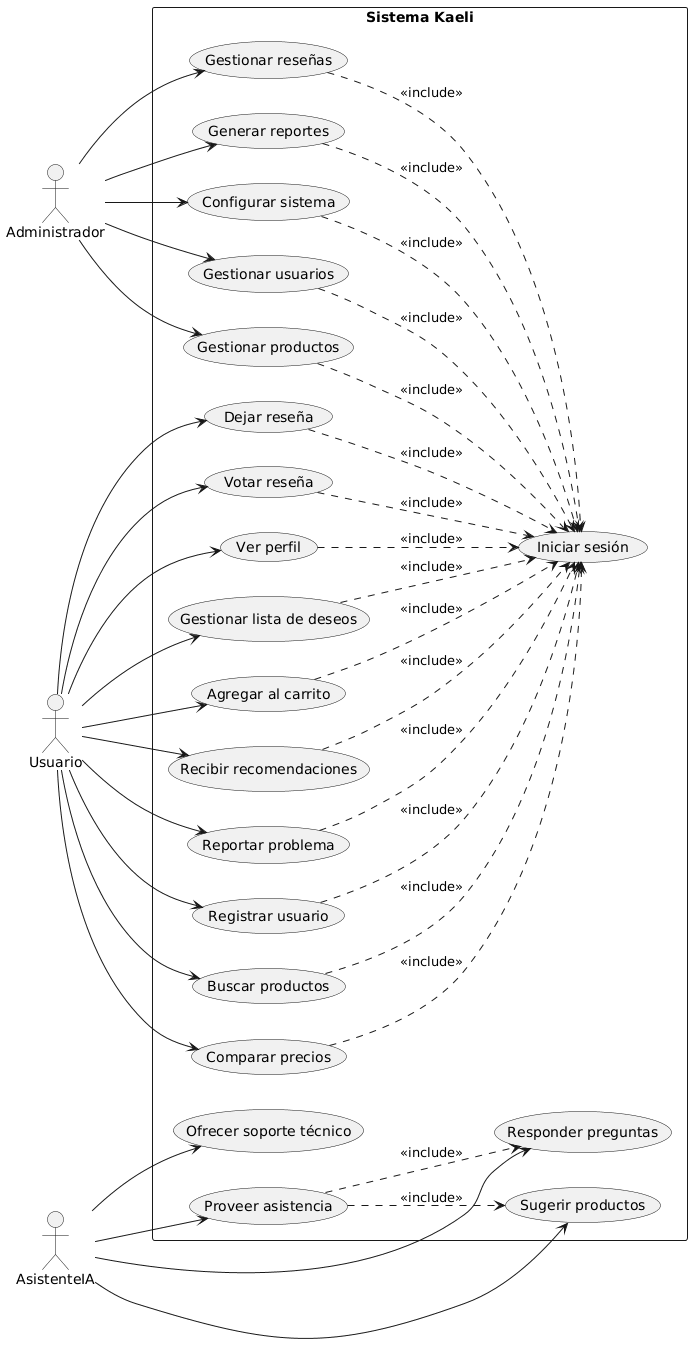

The diagram above was rendered by PlantUML. Its source (embedded in the PNG):
@startuml
left to right direction

actor Usuario
actor AsistenteIA
actor Administrador

rectangle "Sistema Kaeli" {
    
    ' Casos de uso de Usuario
    (Registrar usuario) as CU1
    (Iniciar sesión) as CU2
    (Buscar productos) as CU3
    (Comparar precios) as CU4
    (Dejar reseña) as CU5
    (Votar reseña) as CU6
    (Ver perfil) as CU7
    (Gestionar lista de deseos) as CU8
    (Agregar al carrito) as CU9
    (Recibir recomendaciones) as CU10
    (Reportar problema) as CU11
    
    ' Casos de uso de AsistenteIA
    (Proveer asistencia) as CU12
    (Responder preguntas) as CU13
    (Sugerir productos) as CU14
    (Ofrecer soporte técnico) as CU15
    
    ' Casos de uso de Administrador
    (Gestionar usuarios) as CU16
    (Gestionar productos) as CU17
    (Gestionar reseñas) as CU18
    (Generar reportes) as CU19
    (Configurar sistema) as CU20
    
    ' Relaciones Usuario
    Usuario --> CU1
    Usuario --> CU3
    Usuario --> CU4
    Usuario --> CU5
    Usuario --> CU6
    Usuario --> CU7
    Usuario --> CU8
    Usuario --> CU9
    Usuario --> CU10
    Usuario --> CU11
    
    ' Relaciones AsistenteIA
    AsistenteIA --> CU12
    AsistenteIA --> CU13
    AsistenteIA --> CU14
    AsistenteIA --> CU15
    
    ' Relaciones Administrador
    Administrador --> CU16
    Administrador --> CU17
    Administrador --> CU18
    Administrador --> CU19
    Administrador --> CU20
    
    ' Relaciones include
    CU1 ..> CU2 : <<include>>
    CU3 ..> CU2 : <<include>>
    CU4 ..> CU2 : <<include>>
    CU5 ..> CU2 : <<include>>
    CU6 ..> CU2 : <<include>>
    CU7 ..> CU2 : <<include>>
    CU8 ..> CU2 : <<include>>
    CU9 ..> CU2 : <<include>>
    CU10 ..> CU2 : <<include>>
    CU11 ..> CU2 : <<include>>
    CU12 ..> CU13 : <<include>>
    CU12 ..> CU14 : <<include>>
    CU16 ..> CU2 : <<include>>
    CU17 ..> CU2 : <<include>>
    CU18 ..> CU2 : <<include>>
    CU19 ..> CU2 : <<include>>
    CU20 ..> CU2 : <<include>>
}
@enduml